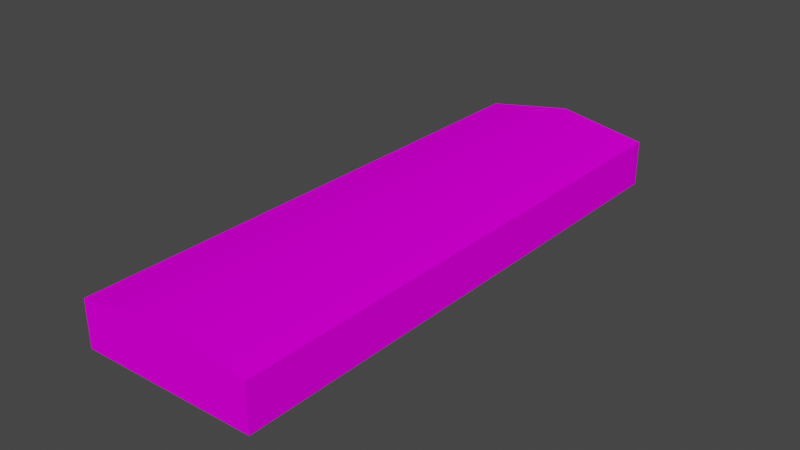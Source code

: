 # Source: object.blend  (saved by Blender 2.82.7; exported with 4.5.12 LTS)
import bpy
from mathutils import Matrix  # noqa: F401  (used for matrix-valued properties, if any)

bpy.ops.wm.read_factory_settings(use_empty=True)
scene = bpy.context.scene
scene.name = 'Scene'

# ---- collections
col_collection = bpy.data.collections.new('Collection'); scene.collection.children.link(col_collection)

# ---- images (referenced by path relative to the original .blend; pixels are not part of the script)
import os
ASSET_DIR = os.environ.get("B2B_ASSET_DIR", "")  # directory of the original .blend (textures are referenced by path, not embedded)
HERE = os.path.dirname(os.path.abspath(__file__))  # packed textures are extracted next to this script under _unpacked/

def load_image(name, relpath, width, height, colorspace="sRGB"):
    """Load a texture the original file referenced (path relative to the .blend, or extracted next to this script)."""
    p = next((c for c in (os.path.join(HERE, relpath), os.path.join(ASSET_DIR, relpath)) if relpath and os.path.exists(c)), "")
    if p:
        img = bpy.data.images.load(p, check_existing=True)
        img.name = name
    else:  # same state as the original file: an image datablock whose file is absent (Cycles renders it pink)
        img = bpy.data.images.new(name, width, height)
        img.source = "FILE"
        img.filepath = "//" + (relpath or name)
    img.colorspace_settings.name = colorspace
    return img
img_naps_barracks_png = load_image('NAPS_barracks.png', 'NAPS_barracks.png', 1024, 1024, 'sRGB')

# ---- materials (node trees are filled in below, after node groups)
mat_default_010 = bpy.data.materials.new('Default.010')
mat_default_010.use_transparent_shadow = False
mat_default_010.diffuse_color = (1.0, 1.0, 1.0, 1.0)
mat_default_010.roughness = 0.0
mat_default_010.specular_intensity = 0.0

# ---- node groups
ng_auto_smooth = bpy.data.node_groups.new('Auto Smooth', 'GeometryNodeTree')
_s = ng_auto_smooth.interface.new_socket(name='Geometry', in_out='OUTPUT', socket_type='NodeSocketGeometry')
_s = ng_auto_smooth.interface.new_socket(name='Geometry', in_out='INPUT', socket_type='NodeSocketGeometry')
_s = ng_auto_smooth.interface.new_socket(name='Angle', in_out='INPUT', socket_type='NodeSocketFloat')
_s.subtype = 'ANGLE'
_s.min_value = 0.0
_s.max_value = 3.142
ng_auto_smooth.is_modifier = True
_N = ng_auto_smooth.nodes; _L = ng_auto_smooth.links
n0 = _N.new('NodeGroupOutput'); n0.name = 'Group Output'; n0.location = (480, -100)
n1 = _N.new('NodeGroupInput'); n1.name = 'Group Input'; n1.location = (-420, -300)
n2 = _N.new('NodeGroupInput'); n2.name = 'Group Input.001'; n2.location = (-60, -100)
n3 = _N.new('GeometryNodeSetShadeSmooth'); n3.name = 'Set Shade Smooth'; n3.location = (120, -100)
n3.domain = 'EDGE'
n4 = _N.new('GeometryNodeSetShadeSmooth'); n4.name = 'Set Shade Smooth.001'; n4.location = (300, -100)
n5 = _N.new('GeometryNodeInputMeshEdgeAngle'); n5.name = 'Edge Angle'; n5.location = (-420, -220)
n6 = _N.new('GeometryNodeInputEdgeSmooth'); n6.name = 'Is Edge Smooth'; n6.location = (-60, -160)
n7 = _N.new('GeometryNodeInputShadeSmooth'); n7.name = 'Is Face Smooth'; n7.location = (-240, -340)
n8 = _N.new('FunctionNodeBooleanMath'); n8.name = 'Boolean Math'; n8.location = (-60, -220)
n9 = _N.new('FunctionNodeCompare'); n9.name = 'Compare'; n9.location = (-240, -180)
n9.operation = 'LESS_EQUAL'
_L.new(n5.outputs[0], n9.inputs[0])
_L.new(n4.outputs[0], n0.inputs[0])
_L.new(n1.outputs[1], n9.inputs[1])
_L.new(n9.outputs[0], n8.inputs[0])
_L.new(n7.outputs[0], n8.inputs[1])
_L.new(n2.outputs[0], n3.inputs[0])
_L.new(n6.outputs[0], n3.inputs[1])
_L.new(n3.outputs[0], n4.inputs[0])
_L.new(n8.outputs[0], n3.inputs[2])
n0.is_active_output = True

# ---- material node trees
mat_default_010.use_nodes = True; mat_default_010.node_tree.nodes.clear()
_N = mat_default_010.node_tree.nodes; _L = mat_default_010.node_tree.links
n0 = _N.new('ShaderNodeOutputMaterial'); n0.name = 'Material Output'; n0.location = (300, 300)
n1 = _N.new('ShaderNodeBsdfPrincipled'); n1.name = 'Principled BSDF'; n1.location = (10, 300)
n1.distribution = 'GGX'
n1.subsurface_method = 'BURLEY'
n1.inputs[3].default_value = 1.45
n1.inputs[13].default_value = 0.0
n1.inputs[27].default_value = (0.0, 0.0, 0.0, 1.0)
n1.inputs[28].default_value = 1.0
n2 = _N.new('ShaderNodeTexImage'); n2.name = 'Image Texture'; n2.location = (0, 0)
n2.image = img_naps_barracks_png
_L.new(n1.outputs[0], n0.inputs[0])
_L.new(n2.outputs[0], n1.inputs[0])
n0.is_active_output = True

# ---- world
world_world = bpy.data.worlds.new('World'); scene.world = world_world
world_world.use_nodes = True; world_world.node_tree.nodes.clear()
_N = world_world.node_tree.nodes; _L = world_world.node_tree.links
n0 = _N.new('ShaderNodeOutputWorld'); n0.name = 'World Output'; n0.location = (300, 300)
n1 = _N.new('ShaderNodeBackground'); n1.name = 'Background'; n1.location = (10, 300)
n1.inputs[0].default_value = (0.05088, 0.05088, 0.05088, 1.0)
_L.new(n1.outputs[0], n0.inputs[0])
n0.is_active_output = True
world_world.color = (0.05088, 0.05088, 0.05088)
world_world.use_sun_shadow = False
world_world.sun_shadow_jitter_overblur = 0.0

# ---- meshes
me_poly_os_0_003 = bpy.data.meshes.new('poly_os=0.003')
me_poly_os_0_003.from_pydata([(-2.293, 4.215, 37.1), (2.293, 4.215, -37.1), (9.736, 2.115, 37.59), (-2.293, -0.115, 37.1), (-14.32, 2.115, 36.61), (-14.32, -0.115, 36.61), (9.736, -0.115, 37.59), (-9.736, -0.115, -37.59), (14.32, 2.115, -36.61), (-9.736, 2.115, -37.59), (-9.736, -4.215, -37.59), (2.293, -0.115, -37.1), (14.32, -0.115, -36.61), (14.32, -4.215, -36.61), (9.736, -4.215, 37.59), (-14.32, -4.215, 36.61)], [], [(13, 10, 7, 12), (8, 2, 6, 12), (9, 1, 8), (5, 4, 9, 7), (15, 14, 6, 5), (1, 0, 2, 8), (5, 6, 3), (7, 10, 15, 5), (3, 6, 2, 4, 5), (14, 13, 12, 6), (12, 7, 11), (11, 7, 9, 8, 12), (0, 4, 2), (9, 4, 0, 1)])
me_poly_os_0_003.polygons.foreach_set('use_smooth', [True] * 14)
_uv = me_poly_os_0_003.uv_layers.new(name='UVMap')
_uv.uv.foreach_set('vector', [0.9914, 0.7108, 2.187, 0.7092, 2.188, 0.9963, 0.9918, 0.9979, 6.21, 0.9978, 0.4149, 1.003, 0.4147, 0.8469, 6.21, 0.8416, 0.6919, 0.0876, 0.6728, 0.091, 0.6537, 0.0877, 0.4149, 1.003, 0.4147, 0.8469, 6.21, 0.8416, 6.21, 0.9978, 0.8895, 0.7079, 2.085, 0.7063, 2.086, 0.9933, 0.8899, 0.9949, 2.694, 0.6971, 0.1422, 0.6971, 0.1507, 0.2777, 2.703, 0.2777, 0.8899, 0.9949, 2.086, 0.9933, 1.488, 0.9941, 0.2165, 0.9954, 0.2161, 0.7083, 6.025, 0.706, 6.025, 0.9931, 1.486, 0.8413, 2.084, 0.8405, 2.084, 0.9966, 0.8884, 0.9982, 0.8882, 0.8421, 0.2161, 0.7083, 6.025, 0.706, 6.025, 0.9931, 0.2165, 0.9954, 0.9918, 0.9979, 2.188, 0.9963, 1.59, 0.9971, 1.399, 0.8421, 2.242, 0.841, 2.242, 0.9971, 0.556, 0.9994, 0.5558, 0.8432, 0.7076, 0.0909, 0.6885, 0.0876, 0.7267, 0.0876, 2.658, 0.6927, 0.1066, 0.6927, 0.1151, 0.2733, 2.667, 0.2733])
me_poly_os_0_003.materials.append(mat_default_010)
me_poly_os_0_003.use_remesh_fix_poles = True
me_poly_os_0_003.use_remesh_preserve_attributes = False
me_poly_os_0_003.use_mirror_vertex_groups = False
me_poly_os_0_003.update()

# ---- objects
ob_kmcfredbarrack20_obj = bpy.data.objects.new('KMCFredbarrack20.obj', None)
ob_default_lod = bpy.data.objects.new('Default LOD', None)
ob_poly_os_0_hard__blend_yes = bpy.data.objects.new('POLY_OS=0 HARD= BLEND=yes', me_poly_os_0_003)

# ---- transforms, parenting, visibility, modifiers, constraints
ob_kmcfredbarrack20_obj.location = (0.0, 0.0, 0.0)
ob_kmcfredbarrack20_obj.rotation_euler = (1.571, -0.0, 0.0)
ob_kmcfredbarrack20_obj.empty_display_size = 0.01
ob_kmcfredbarrack20_obj.lineart.crease_threshold = 0.0
ob_default_lod.parent = ob_kmcfredbarrack20_obj
ob_default_lod.location = (0.0, 0.0, 0.0)
ob_default_lod.empty_display_size = 0.01
ob_default_lod.lineart.crease_threshold = 0.0
ob_poly_os_0_hard__blend_yes.parent = ob_default_lod
ob_poly_os_0_hard__blend_yes.location = (0.0, 4.215, 0.0)
ob_poly_os_0_hard__blend_yes.rotation_euler = (-3.01e-10, 0.06074, -9.907e-09)
ob_poly_os_0_hard__blend_yes.show_transparent = True
ob_poly_os_0_hard__blend_yes.lineart.crease_threshold = 0.0
_m = ob_poly_os_0_hard__blend_yes.modifiers.new('Auto Smooth', 'NODES')
_m.node_group = ng_auto_smooth
_gi = [s.identifier for s in ng_auto_smooth.interface.items_tree if s.item_type == 'SOCKET' and s.in_out == 'INPUT']
_m[_gi[1]] = 0.7854  # Angle

# ---- collection membership
col_collection.objects.link(ob_kmcfredbarrack20_obj)
col_collection.objects.link(ob_default_lod)
col_collection.objects.link(ob_poly_os_0_hard__blend_yes)

# ---- scene / render settings (as saved in the file)
scene.frame_start = 1; scene.frame_end = 250; scene.frame_set(108)
scene.render.engine = 'BLENDER_EEVEE_NEXT'
scene.cycles.use_denoising = False
scene.cycles.samples = 128
scene.cycles.sampling_pattern = 'TABULATED_SOBOL'
scene.cycles.use_adaptive_sampling = False
scene.cycles.use_light_tree = False
scene.view_settings.view_transform = 'Filmic'
bpy.context.view_layer.update()

# ---- added for rendering (the .blend has no active camera and no usable light): camera, sun
cam_auto = bpy.data.cameras.new('AutoCamera')
cam_auto.lens = 50.0
cam_auto.sensor_width = 36.0
cam_auto.clip_end = 1364.98
ob_auto_camera = bpy.data.objects.new('AutoCamera', cam_auto)
scene.collection.objects.link(ob_auto_camera)
ob_auto_camera.location = (77.7769, -93.3322, 66.4365)
ob_auto_camera.rotation_euler = (1.09748, -7.21219e-08, 0.694738)
scene.camera = ob_auto_camera
light_auto_sun = bpy.data.lights.new('AutoSun', 'SUN')
light_auto_sun.energy = 3.0
light_auto_sun.angle = 0.0523599
ob_auto_sun = bpy.data.objects.new('AutoSun', light_auto_sun)
scene.collection.objects.link(ob_auto_sun)
ob_auto_sun.rotation_euler = (0.872665, 0.174533, 0.523599)
bpy.context.view_layer.update()
